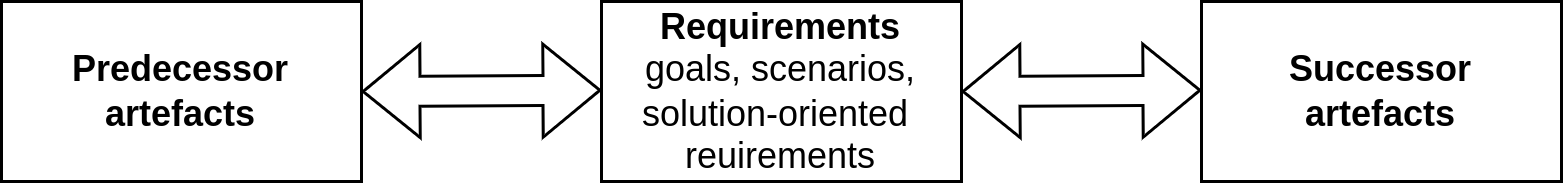

The diagram above was exported from draw.io. Its source (the exported page's mxGraphModel, read from the mxfile embedded in the PNG):
<mxGraphModel dx="1108" dy="600" grid="1" gridSize="10" guides="1" tooltips="1" connect="1" arrows="1" fold="1" page="1" pageScale="1" pageWidth="850" pageHeight="1100" math="0" shadow="0">
  <root>
    <mxCell id="0" />
    <mxCell id="1" parent="0" />
    <mxCell id="Ou5IJD9ZuLgmaxrqorgO-46" value="&lt;b&gt;Predecessor&lt;br&gt;artefacts&lt;/b&gt;" style="rounded=0;whiteSpace=wrap;html=1;" vertex="1" parent="1">
      <mxGeometry x="130" y="40" width="120" height="60" as="geometry" />
    </mxCell>
    <mxCell id="Ou5IJD9ZuLgmaxrqorgO-47" value="&lt;b&gt;Requirements&lt;/b&gt;&lt;br&gt;goals, scenarios, solution-oriented&amp;nbsp;&lt;br&gt;reuirements" style="rounded=0;whiteSpace=wrap;html=1;" vertex="1" parent="1">
      <mxGeometry x="330" y="40" width="120" height="60" as="geometry" />
    </mxCell>
    <mxCell id="Ou5IJD9ZuLgmaxrqorgO-48" value="&lt;b&gt;Successor&lt;br&gt;artefacts&lt;/b&gt;" style="rounded=0;whiteSpace=wrap;html=1;" vertex="1" parent="1">
      <mxGeometry x="530" y="40" width="120" height="60" as="geometry" />
    </mxCell>
    <mxCell id="Ou5IJD9ZuLgmaxrqorgO-49" value="" style="shape=flexArrow;endArrow=classic;startArrow=classic;html=1;rounded=0;" edge="1" parent="1">
      <mxGeometry width="100" height="100" relative="1" as="geometry">
        <mxPoint x="250" y="70" as="sourcePoint" />
        <mxPoint x="330" y="69.58000000000001" as="targetPoint" />
      </mxGeometry>
    </mxCell>
    <mxCell id="Ou5IJD9ZuLgmaxrqorgO-50" value="" style="shape=flexArrow;endArrow=classic;startArrow=classic;html=1;rounded=0;" edge="1" parent="1">
      <mxGeometry width="100" height="100" relative="1" as="geometry">
        <mxPoint x="450" y="70" as="sourcePoint" />
        <mxPoint x="530" y="69.58000000000004" as="targetPoint" />
      </mxGeometry>
    </mxCell>
  </root>
</mxGraphModel>